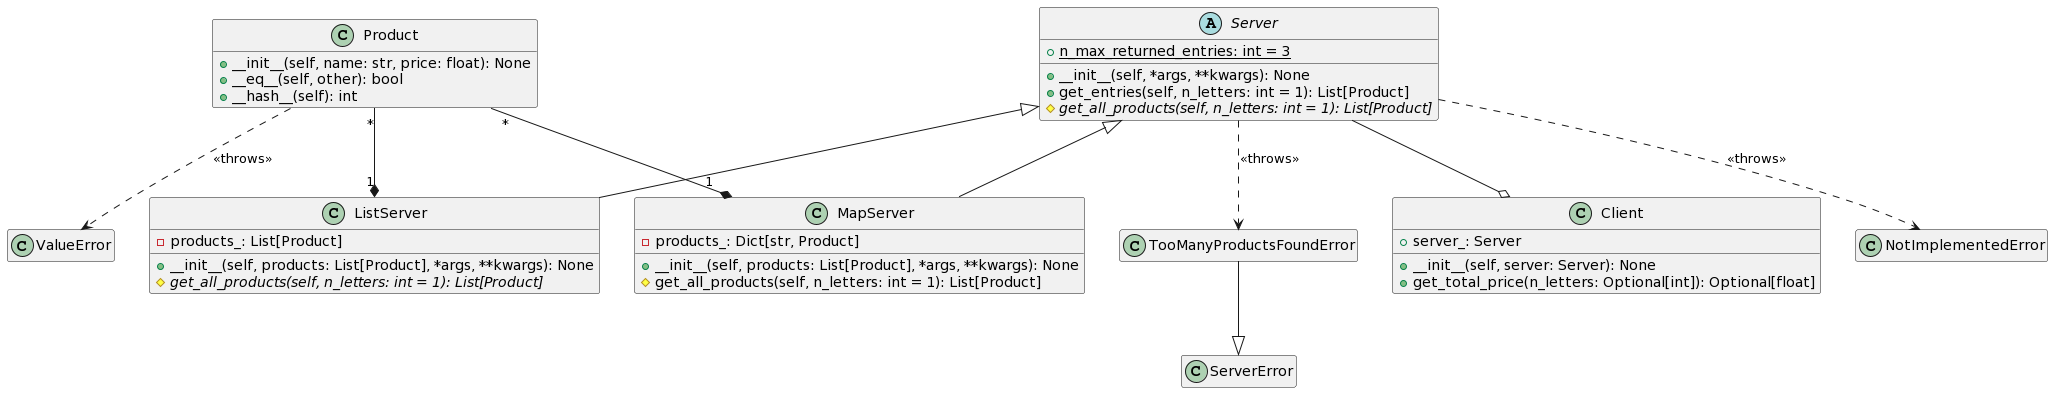

The diagram above was rendered by PlantUML. Its source (embedded in the PNG):
@startuml
hide empty members

class Product {
 
  + __init__(self, name: str, price: float): None
  + __eq__(self, other): bool
  + __hash__(self): int
}

class ServerError{
}

class TooManyProductsFoundError {
}

abstract class Server {
  + {static} n_max_returned_entries: int = 3
  +__init__(self, *args, **kwargs): None
  + get_entries(self, n_letters: int = 1): List[Product]
  # {abstract} get_all_products(self, n_letters: int = 1): List[Product]
}

class ListServer {
  - products_: List[Product]
  + __init__(self, products: List[Product], *args, **kwargs): None
  # {abstract} get_all_products(self, n_letters: int = 1): List[Product]
}

class MapServer {
  - products_: Dict[str, Product]
  + __init__(self, products: List[Product], *args, **kwargs): None
  # get_all_products(self, n_letters: int = 1): List[Product]
}

class Client {
  + server_: Server
  + __init__(self, server: Server): None
  + get_total_price(n_letters: Optional[int]): Optional[float]
}

Product "*" --* "1" ListServer
Product "*" --* "1" MapServer

Server <|-- MapServer
Server <|-- ListServer

Server --o Client

Product ..> ValueError : << throws >>

Server ..> TooManyProductsFoundError : << throws >>

Server ..> NotImplementedError : << throws >>

TooManyProductsFoundError --|> ServerError
@enduml